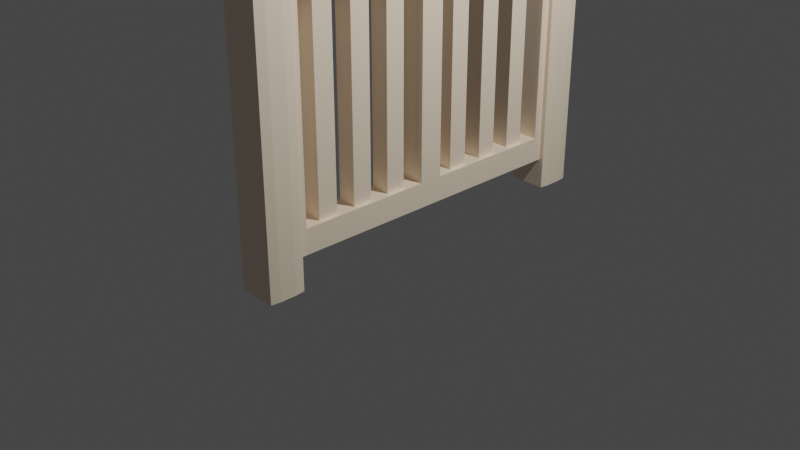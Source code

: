 # Source: fence.blend  (saved by Blender 2.80.75; exported with 4.5.12 LTS)
import bpy
from mathutils import Matrix  # noqa: F401  (used for matrix-valued properties, if any)

bpy.ops.wm.read_factory_settings(use_empty=True)
scene = bpy.context.scene
scene.name = 'Scene'

# ---- collections
col_collection = bpy.data.collections.new('Collection'); scene.collection.children.link(col_collection)

# ---- materials (node trees are filled in below, after node groups)
mat_material = bpy.data.materials.new('Material')
mat_material.alpha_threshold = 0.0
mat_material.use_transparent_shadow = False
mat_material.line_color = (0.0, 0.0, 0.0, 1.0)
mat_material_001 = bpy.data.materials.new('Material.001')
mat_material_001.use_transparent_shadow = False

# ---- material node trees
mat_material.use_nodes = True; mat_material.node_tree.nodes.clear()
_N = mat_material.node_tree.nodes; _L = mat_material.node_tree.links
n0 = _N.new('ShaderNodeOutputMaterial'); n0.name = 'Material Output'; n0.location = (300, 300)
n1 = _N.new('ShaderNodeBsdfPrincipled'); n1.name = 'Principled BSDF'; n1.location = (10, 300)
n1.distribution = 'GGX'
n1.subsurface_method = 'BURLEY'
n1.inputs[2].default_value = 0.4
n1.inputs[3].default_value = 1.45
n1.inputs[27].default_value = (0.0, 0.0, 0.0, 1.0)
n1.inputs[28].default_value = 1.0
_L.new(n1.outputs[0], n0.inputs[0])
n0.is_active_output = True
mat_material_001.use_nodes = True; mat_material_001.node_tree.nodes.clear()
_N = mat_material_001.node_tree.nodes; _L = mat_material_001.node_tree.links
n0 = _N.new('ShaderNodeOutputMaterial'); n0.name = 'Material Output'; n0.location = (300, 300)
n1 = _N.new('ShaderNodeBsdfPrincipled'); n1.name = 'Principled BSDF'; n1.location = (10, 300)
n1.distribution = 'GGX'
n1.subsurface_method = 'BURLEY'
n1.inputs[0].default_value = (1.0, 0.8281, 0.6491, 1.0)
n1.inputs[3].default_value = 1.45
n1.inputs[27].default_value = (0.0, 0.0, 0.0, 1.0)
n1.inputs[28].default_value = 1.0
_L.new(n1.outputs[0], n0.inputs[0])
n0.is_active_output = True

# ---- world
world_world = bpy.data.worlds.new('World'); scene.world = world_world
world_world.use_nodes = True; world_world.node_tree.nodes.clear()
_N = world_world.node_tree.nodes; _L = world_world.node_tree.links
n0 = _N.new('ShaderNodeOutputWorld'); n0.name = 'World Output'; n0.location = (300, 300)
n1 = _N.new('ShaderNodeBackground'); n1.name = 'Background'; n1.location = (10, 300)
n1.inputs[0].default_value = (0.05088, 0.05088, 0.05088, 1.0)
_L.new(n1.outputs[0], n0.inputs[0])
n0.is_active_output = True
world_world.color = (0.05088, 0.05088, 0.05088)
world_world.use_sun_shadow = False
world_world.sun_shadow_jitter_overblur = 0.0

# ---- cameras
cam_camera = bpy.data.cameras.new('Camera')
cam_camera.clip_end = 100.0
cam_camera.ortho_scale = 7.314

# ---- lights
light_light = bpy.data.lights.new('Light', 'POINT')
light_light.transmission_factor = 0.0
light_light.energy = 1000.0
light_light.shadow_soft_size = 0.1
light_light.shadow_maximum_resolution = 0.006
light_light.use_absolute_resolution = True

# ---- meshes
me_cube = bpy.data.meshes.new('Cube')
me_cube.from_pydata([(-0.2, -0.06242, 1.726), (-0.2, -0.06242, -0.4255), (-0.2, -1.0, -1.0), (-1.4, -4.371e-09, 1.844), (-1.4, -4.371e-09, -0.6853), (-1.4, -1.0, -1.0), (-1.4, -0.8138, -1.0), (-0.2, -0.8138, -1.0), (-1.4, -0.8138, 1.844), (-0.2, -0.7683, -0.4255), (-0.2, -0.7683, 1.726), (-0.2, -4.371e-09, 1.844), (-0.2, -4.371e-09, -0.6853), (-0.2, -0.8138, -0.6853), (-0.2, -0.8138, 1.844), (-1.4, -0.06242, 1.726), (-1.4, -0.06242, -0.4255), (-1.4, -0.7683, -0.4255), (-1.4, -0.7683, 1.726), (-1.4, -0.8138, -0.6853), (-0.2, -0.6738, -0.4255), (-0.2, -0.5705, -0.4255), (-0.2, -0.4673, -0.4255), (-0.2, -0.364, -0.4255), (-0.2, -0.2607, -0.4255), (-0.2, -0.1575, -0.4255), (-1.4, -0.6738, -0.4255), (-1.4, -0.5705, -0.4255), (-1.4, -0.4673, -0.4255), (-1.4, -0.364, -0.4255), (-1.4, -0.2607, -0.4255), (-1.4, -0.1575, -0.4255), (-0.2, -0.6738, 1.726), (-0.2, -0.5705, 1.726), (-1.2, -0.5705, -0.4255), (-1.2, -0.6738, -0.4255), (-1.2, -0.364, -0.4255), (-1.2, -0.4673, -0.4255), (-0.2, -0.9494, 2.0), (-1.4, -0.9494, 2.0), (-0.2, -0.8138, 1.949), (-0.2, -0.8644, 2.0), (-1.4, -0.8644, 2.0), (-1.4, -0.8138, 1.949), (-1.4, -1.0, 1.949), (-0.2, -1.0, 1.949), (-0.01062, -1.0, 1.949), (0.04, -0.9494, 1.949), (-0.01062, -0.9494, 2.0), (0.04, -0.9494, -1.0), (-0.01062, -1.0, -1.0), (-0.01062, -0.8644, 2.0), (0.04, -0.8644, 1.949), (-0.01062, -0.8138, 1.949), (0.04, -0.8644, 1.844), (-0.01062, -0.8138, 1.844), (-0.01062, -0.8138, -1.0), (0.04, -0.8644, -1.0), (0.04, -0.8644, -0.6853), (-0.01062, -0.8138, -0.6853), (-1.64, -0.8644, -1.0), (-1.589, -0.8138, -1.0), (-1.589, -1.0, -1.0), (-1.64, -0.9494, -1.0), (-1.589, -1.0, 1.949), (-1.589, -0.9494, 2.0), (-1.64, -0.9494, 1.949), (-1.64, -0.8644, -0.6853), (-1.589, -0.8138, -0.6853), (-1.589, -0.8644, 2.0), (-1.589, -0.8138, 1.949), (-1.64, -0.8644, 1.949), (-1.589, -0.8138, 1.844), (-1.64, -0.8644, 1.844), (-0.4, -0.6738, -0.4255), (-0.4, -0.5705, -0.4255), (-0.4, -0.4673, -0.4255), (-0.4, -0.364, -0.4255), (-0.4, -0.2607, -0.4255), (-0.4, -0.1575, -0.4255), (-0.4, -0.6738, 1.726), (-0.4, -0.5705, 1.726), (-0.4, -0.4673, 1.726), (-0.4, -0.364, 1.726), (-0.4, -0.2607, 1.726), (-0.4, -0.1575, 1.726), (-1.2, -0.2607, -0.4255), (-1.2, -0.1575, -0.4255), (-1.2, -0.6738, 1.726), (-1.2, -0.5705, 1.726), (-1.2, -0.4673, 1.726), (-1.2, -0.364, 1.726), (-1.2, -0.2607, 1.726), (-1.2, -0.1575, 1.726)], [(32, 33)], [(41, 42, 39, 38), (6, 7, 2, 5), (10, 9, 17, 18), (4, 3, 11, 12), (19, 13, 7, 6), (19, 8, 18, 17), (11, 3, 8, 14), (0, 1, 12, 11), (9, 10, 14, 13), (10, 0, 11, 14), (1, 0, 15, 16), (0, 10, 18, 15), (25, 1, 16, 31), (8, 3, 15, 18), (4, 16, 15, 3), (41, 38, 48, 51), (45, 2, 50, 46), (40, 14, 8, 43), (2, 45, 44, 5), (5, 44, 64, 62), (2, 7, 56, 57, 49, 50), (6, 5, 62, 63, 60, 61), (13, 14, 55, 59), (43, 8, 72, 70), (14, 40, 53, 55), (7, 13, 59, 56), (19, 6, 61, 68), (8, 19, 68, 72), (63, 66, 71, 73, 67, 60), (49, 57, 58, 54, 52, 47), (39, 42, 69, 65), (4, 19, 17, 26, 27, 28, 29, 30, 31, 16), (9, 20, 26, 17), (21, 22, 28, 27), (31, 30, 86, 87), (23, 24, 30, 29), (25, 24, 23, 22, 21, 20, 9, 13, 12, 1), (12, 13, 19, 4), (78, 84, 92, 86), (87, 86, 92, 93), (27, 26, 35, 34), (81, 75, 34, 89), (22, 23, 77, 76), (34, 35, 88, 89), (36, 37, 90, 91), (80, 88, 35, 74), (46, 47, 48), (51, 52, 53), (64, 65, 66), (69, 70, 71), (38, 39, 44, 45), (42, 41, 40, 43), (46, 50, 49, 47), (51, 48, 47, 52), (55, 53, 52, 54), (54, 58, 59, 55), (56, 59, 58, 57), (48, 38, 45, 46), (41, 51, 53, 40), (62, 64, 66, 63), (68, 61, 60, 67), (65, 69, 71, 66), (73, 71, 70, 72), (72, 68, 67, 73), (43, 70, 69, 42), (64, 44, 39, 65), (78, 79, 85, 84), (76, 77, 83, 82), (74, 75, 81, 80), (29, 28, 37, 36), (20, 21, 75, 74), (37, 76, 82, 90), (93, 85, 79, 87), (24, 25, 79, 78), (77, 36, 91, 83)])
me_cube.polygons.foreach_set('material_index', [1, 1, 1, 1, 1, 1, 1, 1, 1, 1, 1, 1, 1, 1, 1, 1, 1, 1, 1, 1, 1, 1, 1, 1, 1, 1, 1, 1, 1, 1, 1, 1, 1, 1, 1, 1, 1, 1, 1, 1, 1, 1, 1, 1, 1, 1, 1, 1, 1, 1, 1, 1, 1, 1, 1, 1, 1, 1, 1, 1, 1, 1, 1, 1, 1, 1, 1, 1, 1, 1, 1, 1, 1, 1, 1])
_uv = me_cube.uv_layers.new(name='UVMap')
_uv.uv.foreach_set('vector', [0.375, 0.159, 0.625, 0.159, 0.625, 0.216, 0.375, 0.216, 0.375, 0.875, 0.625, 0.875, 0.625, 1.0, 0.375, 1.0, 0.3824, 0.0813, 0.6176, 0.7867, 0.6176, 0.7867, 0.3824, 0.0813, 0.625, 0.5, 0.875, 0.5, 0.875, 0.75, 0.625, 0.75, 0.375, 0.8125, 0.625, 0.8125, 0.625, 0.875, 0.375, 0.875, 0.375, 0.8125, 0.0, 0.0, 0.3824, 0.0813, 0.6176, 0.7867, 0.375, 0.0, 0.625, 0.0, 0.625, 0.0625, 0.375, 0.0625, 0.3824, 0.02578, 0.6176, 0.7312, 0.625, 0.75, 0.375, 0.0, 0.6176, 0.7867, 0.3824, 0.0813, 0.375, 0.0625, 0.625, 0.8125, 0.3824, 0.0813, 0.3824, 0.02578, 0.375, 0.0, 0.375, 0.0625, 0.6176, 0.7312, 0.3824, 0.02578, 0.3824, 0.02578, 0.6176, 0.7312, 0.3824, 0.02578, 0.3824, 0.0813, 0.3824, 0.0813, 0.3824, 0.02578, 0.6176, 0.7391, 0.6176, 0.7312, 0.6176, 0.7312, 0.6176, 0.7391, 0.0, 0.0, 0.625, 0.0, 0.3824, 0.02578, 0.3824, 0.0813, 0.625, 0.5, 0.6176, 0.7312, 0.3824, 0.02578, 0.625, 0.0, 0.375, 0.159, 0.375, 0.216, 0.375, 0.216, 0.375, 0.159, 0.6187, 0.25, 0.375, 0.25, 0.375, 0.25, 0.6187, 0.25, 0.375, 0.1047, 0.375, 0.0625, 0.0, 0.0, 0.4224, 0.08449, 0.375, 0.25, 0.6187, 0.25, 0.6187, 0.5, 0.375, 0.5, 0.375, 0.5, 0.6187, 0.5, 0.6187, 0.5, 0.375, 0.5, 0.625, 1.0, 0.625, 0.875, 0.625, 0.875, 0.625, 0.909, 0.625, 0.966, 0.625, 1.0, 0.375, 0.875, 0.375, 1.0, 0.375, 1.0, 0.375, 0.966, 0.375, 0.909, 0.375, 0.875, 0.625, 0.8125, 0.375, 0.0625, 0.375, 0.0625, 0.625, 0.8125, 0.4224, 0.08449, 0.0, 0.0, 0.0, 0.0, 0.4224, 0.08449, 0.375, 0.0625, 0.375, 0.1047, 0.375, 0.1047, 0.375, 0.0625, 0.625, 0.875, 0.625, 0.8125, 0.625, 0.8125, 0.625, 0.875, 0.375, 0.8125, 0.375, 0.875, 0.375, 0.875, 0.375, 0.8125, 0.0, 0.0, 0.375, 0.8125, 0.375, 0.8125, 0.0, 0.0, 0.375, 0.6019, 0.5724, 0.3913, 0.5084, 0.2056, 0.2537, 0.1623, 0.3818, 0.7219, 0.375, 0.7731, 0.625, 0.966, 0.625, 0.909, 0.6111, 0.8257, 0.3836, 0.1479, 0.3778, 0.156, 0.38, 0.226, 0.625, 0.216, 0.625, 0.159, 0.625, 0.159, 0.625, 0.216, 0.625, 0.5, 0.375, 0.8125, 0.6176, 0.7867, 0.6176, 0.7788, 0.6176, 0.7709, 0.6176, 0.7629, 0.6176, 0.755, 0.6176, 0.7471, 0.6176, 0.7391, 0.6176, 0.7312, 0.6176, 0.7867, 0.6176, 0.7788, 0.6176, 0.7788, 0.6176, 0.7867, 0.6176, 0.7709, 0.6176, 0.7629, 0.6176, 0.7629, 0.6176, 0.7709, 0.6176, 0.7391, 0.6176, 0.7471, 0.6176, 0.7471, 0.6176, 0.7391, 0.6176, 0.755, 0.6176, 0.7471, 0.6176, 0.7471, 0.6176, 0.755, 0.6176, 0.7391, 0.6176, 0.7471, 0.6176, 0.755, 0.6176, 0.7629, 0.6176, 0.7709, 0.6176, 0.7788, 0.6176, 0.7867, 0.625, 0.8125, 0.625, 0.75, 0.6176, 0.7312, 0.625, 0.75, 0.625, 0.8125, 0.375, 0.8125, 0.375, 0.75, 0.6176, 0.7471, 0.6176, 0.7471, 0.6176, 0.7471, 0.6176, 0.7471, 0.6176, 0.7391, 0.6176, 0.7471, 0.6176, 0.7471, 0.6176, 0.7391, 0.6176, 0.7709, 0.6176, 0.7788, 0.6176, 0.7788, 0.6176, 0.7709, 0.6176, 0.7709, 0.6176, 0.7709, 0.6176, 0.7709, 0.6176, 0.7709, 0.6176, 0.7629, 0.6176, 0.755, 0.6176, 0.755, 0.6176, 0.7629, 0.6176, 0.7709, 0.6176, 0.7788, 0.6176, 0.7788, 0.6176, 0.7709, 0.6176, 0.755, 0.6176, 0.7629, 0.6176, 0.7629, 0.6176, 0.755, 0.6176, 0.7788, 0.6176, 0.7788, 0.6176, 0.7788, 0.6176, 0.7788, 0.6187, 0.25, 0.6187, 0.25, 0.625, 0.25, 0.375, 0.159, 0.3778, 0.156, 0.375, 0.1047, 0.6187, 0.5, 0.625, 0.5, 0.6187, 0.5, 0.625, 0.159, 0.625, 0.125, 0.625, 0.159, 0.375, 0.216, 0.625, 0.216, 0.625, 0.25, 0.375, 0.25, 0.625, 0.159, 0.375, 0.159, 0.375, 0.1047, 0.4224, 0.08449, 0.6187, 0.25, 0.375, 0.25, 0.375, 0.25, 0.6187, 0.25, 0.375, 0.159, 0.375, 0.216, 0.38, 0.226, 0.3778, 0.156, 0.375, 0.0625, 0.375, 0.1047, 0.3778, 0.156, 0.3836, 0.1479, 0.3836, 0.1479, 0.6111, 0.8257, 0.625, 0.8125, 0.375, 0.0625, 0.625, 0.875, 0.625, 0.8125, 0.6111, 0.8257, 0.625, 0.909, 0.375, 0.216, 0.375, 0.216, 0.375, 0.25, 0.375, 0.25, 0.375, 0.159, 0.375, 0.159, 0.375, 0.1047, 0.375, 0.1047, 0.375, 0.5, 0.6187, 0.5, 0.5724, 0.3913, 0.375, 0.6019, 0.375, 0.8125, 0.375, 0.875, 0.375, 0.7731, 0.3818, 0.7219, 0.625, 0.216, 0.625, 0.159, 0.625, 0.159, 0.625, 0.216, 0.2537, 0.1623, 0.5084, 0.2056, 0.4224, 0.08449, 0.0, 0.0, 0.0, 0.0, 0.375, 0.8125, 0.3818, 0.7219, 0.2537, 0.1623, 0.4224, 0.08449, 0.4224, 0.08449, 0.625, 0.159, 0.625, 0.159, 0.6187, 0.5, 0.6187, 0.5, 0.625, 0.5, 0.625, 0.5, 0.6176, 0.7471, 0.6176, 0.7391, 0.6176, 0.7391, 0.6176, 0.7471, 0.6176, 0.7629, 0.6176, 0.755, 0.6176, 0.755, 0.6176, 0.7629, 0.6176, 0.7788, 0.6176, 0.7709, 0.6176, 0.7709, 0.6176, 0.7788, 0.6176, 0.755, 0.6176, 0.7629, 0.6176, 0.7629, 0.6176, 0.755, 0.6176, 0.7788, 0.6176, 0.7709, 0.6176, 0.7709, 0.6176, 0.7788, 0.6176, 0.7629, 0.6176, 0.7629, 0.6176, 0.7629, 0.6176, 0.7629, 0.6176, 0.7391, 0.6176, 0.7391, 0.6176, 0.7391, 0.6176, 0.7391, 0.6176, 0.7471, 0.6176, 0.7391, 0.6176, 0.7391, 0.6176, 0.7471, 0.6176, 0.755, 0.6176, 0.755, 0.6176, 0.755, 0.6176, 0.755])
me_cube.materials.append(mat_material)
me_cube.materials.append(mat_material_001)
me_cube.use_remesh_preserve_volume = False
me_cube.use_remesh_preserve_attributes = False
me_cube.use_mirror_vertex_groups = False
me_cube.update()

# ---- objects
ob_cube = bpy.data.objects.new('Cube', me_cube)
ob_light = bpy.data.objects.new('Light', light_light)
ob_camera = bpy.data.objects.new('Camera', cam_camera)

# ---- transforms, parenting, visibility, modifiers, constraints
ob_cube.location = (0.0007667, 0.09, 1.0)
ob_cube.rotation_euler = (0.0, -0.0, 1.571)
ob_cube.scale = (-0.25, 2.0, 1.0)
ob_cube.lock_rotations_4d = False
ob_cube.empty_display_type = 'ARROWS'
ob_cube.lineart.crease_threshold = 0.0
_m = ob_cube.modifiers.new('Mirror', 'MIRROR')
_m.use_axis = (False, True, False)
ob_light.location = (-1.005, 4.077, 5.904)
ob_light.rotation_euler = (0.6503, 0.05522, 3.437)
ob_light.lock_rotations_4d = False
ob_light.empty_display_type = 'ARROWS'
ob_light.color = (0.0, 0.0, 0.0, 0.0)
ob_light.lineart.crease_threshold = 0.0
ob_camera.location = (6.927, 7.359, 4.958)
ob_camera.rotation_euler = (1.109, -0.0, 2.386)
ob_camera.lock_rotations_4d = False
ob_camera.empty_display_type = 'ARROWS'
ob_camera.color = (0.0, 0.0, 0.0, 0.0)
ob_camera.display_type = 'WIRE'
ob_camera.lineart.crease_threshold = 0.0

# ---- collection membership
col_collection.objects.link(ob_cube)
col_collection.objects.link(ob_light)
col_collection.objects.link(ob_camera)

# ---- scene / render settings (as saved in the file)
scene.camera = ob_camera
scene.frame_start = 1; scene.frame_end = 250; scene.frame_set(1)
scene.render.engine = 'BLENDER_EEVEE_NEXT'
scene.cycles.use_denoising = False
scene.cycles.samples = 128
scene.cycles.sampling_pattern = 'TABULATED_SOBOL'
scene.cycles.use_adaptive_sampling = False
scene.cycles.use_light_tree = False
scene.view_settings.view_transform = 'Filmic'
bpy.context.view_layer.update()
